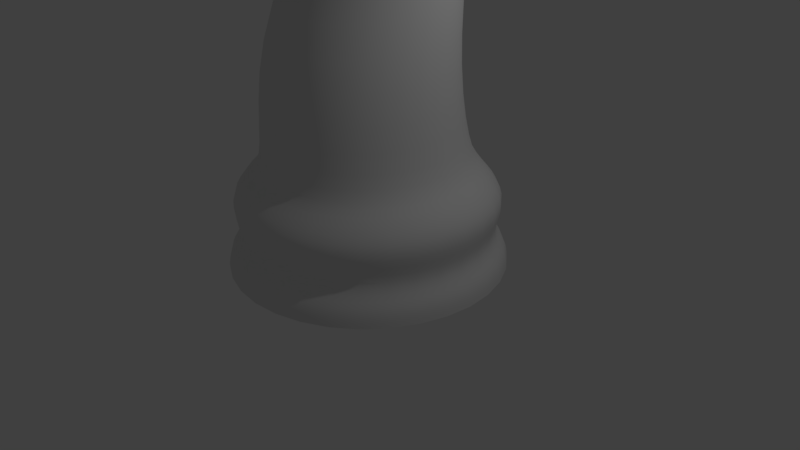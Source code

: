 # Source: Knight.blend  (saved by Blender 2.79.0; exported with 4.5.12 LTS)
import bpy
from mathutils import Matrix  # noqa: F401  (used for matrix-valued properties, if any)

bpy.ops.wm.read_factory_settings(use_empty=True)
scene = bpy.context.scene
scene.name = 'Scene'

# ---- collections
col_collection_1 = bpy.data.collections.new('Collection 1'); scene.collection.children.link(col_collection_1)

# ---- world
world_world = bpy.data.worlds.new('World'); scene.world = world_world
world_world.color = (0.05088, 0.05088, 0.05088)
world_world.use_sun_shadow = False
world_world.sun_shadow_jitter_overblur = 0.0
world_world.cycles.sampling_method = 'MANUAL'

# ---- cameras
cam_camera = bpy.data.cameras.new('Camera')
cam_camera.clip_end = 100.0
cam_camera.lens = 35.0
cam_camera.sensor_width = 32.0
cam_camera.sensor_height = 18.0
cam_camera.ortho_scale = 7.314
cam_camera.dof.focus_distance = 0.0
cam_camera.dof.aperture_fstop = 128.0

# ---- lights
light_lamp = bpy.data.lights.new('Lamp', 'POINT')
light_lamp.transmission_factor = 0.0
light_lamp.cutoff_distance = 30.0
light_lamp.energy = 100.0
light_lamp.shadow_buffer_clip_start = 1.001
light_lamp.shadow_soft_size = 0.1
light_lamp.shadow_maximum_resolution = 0.006
light_lamp.use_absolute_resolution = True

# ---- meshes
me_cylinder_002 = bpy.data.meshes.new('Cylinder.002')
me_cylinder_002.from_pydata([(1.063, 1.063, 0.0), (1.503, 1.137e-07, 0.0), (1.017, 2.05e-07, 1.101), (1.063, -1.063, 0.0), (0.6949, 0.7765, 1.101), (0.8964, 0.8349, 0.9451), (1.242, 1.644e-07, 0.9451), (0.8964, -0.8349, 0.9451), (1.051, 1.051, 0.1726), (1.486, 1.175e-07, 0.1726), (1.051, -1.051, 0.1726), (1.048, -1.048, 0.6868), (1.482, 1.198e-07, 0.6868), (0.6303, 0.7081, 3.816), (1.048, 1.048, 0.6868), (0.8724, 0.4491, 3.608), (0.6303, -0.1353, 3.281), (0.6949, -0.7765, 1.101), (0.6949, -0.8336, 2.146), (0.9235, 0.9235, 0.3515), (1.306, 1.63e-07, 0.3515), (0.9235, -0.9235, 0.3515), (1.017, -0.05716, 2.146), (0.6808, 0.5832, 2.146), (0.487, 0.6118, 4.398), (0.7242, 0.3518, 4.223), (0.5548, -0.06403, 3.756), (0.5548, 0.1523, 4.702), (0.7242, -0.08775, 4.37), (0.5548, -0.5035, 3.903), (0.03589, -1.236, 4.507), (0.2053, -1.201, 4.275), (0.04844, -1.183, 3.808), (0.1214, 0.9851, 4.243), (0.1884, 0.7927, 4.474), (0.1092, 0.3976, 4.702), (0.1142, 0.7242, 2.144), (0.05011, 1.081, 1.197), (0.1178, 0.8547, 3.194), (0.1418, 0.8424, 1.811), (0.1556, 1.026, 1.378), (0.1846, 1.163, 4.413), (0.1133, 1.253, 1.273), (0.1774, 0.9021, 2.315), (0.1723, 0.985, 4.759), (0.1723, 0.5756, 4.9), (0.205, 0.9338, 1.843), (0.181, 1.237, 3.502), (0.2187, 1.172, 1.324), (0.6055, -0.1119, 3.438), (0.5042, 0.6606, 4.192), (0.8237, 0.4171, 3.81), (0.1988, 0.8423, 4.401), (0.1805, 1.105, 4.527), (0.5548, 0.5262, 4.471), (0.1092, 0.807, 4.589), (0.1174, 0.9266, 4.357), (0.6055, 0.6484, 4.031), (0.7386, 0.9251, 4.533), (0.44, 1.106, 4.609), (0.4504, 1.156, 4.535), (0.7558, 0.9739, 4.326), (0.0, 1.503, 0.0), (0.0, -1.098, 1.101), (-1.063, 1.063, 0.0), (-1.503, 1.137e-07, 0.0), (-1.017, 2.05e-07, 1.101), (-1.063, -1.063, 0.0), (-0.6949, 0.7765, 1.101), (0.0, -1.503, 0.0), (0.0, 1.098, 1.101), (0.0, 1.181, 0.9451), (-0.8964, 0.8349, 0.9451), (-1.242, 1.644e-07, 0.9451), (-0.8964, -0.8349, 0.9451), (0.0, -1.181, 0.9451), (0.0, 1.486, 0.1726), (-1.051, 1.051, 0.1726), (-1.486, 1.175e-07, 0.1726), (0.0, -1.482, 0.6868), (-1.051, -1.051, 0.1726), (-1.048, -1.048, 0.6868), (0.0, -1.486, 0.1726), (-1.482, 1.198e-07, 0.6868), (-0.6303, 0.7081, 3.816), (-1.048, 1.048, 0.6868), (-0.8724, 0.4491, 3.608), (0.0, 1.482, 0.6868), (-0.6303, -0.1353, 3.281), (0.0, 1.071, 1.204), (-0.6949, -0.7765, 1.101), (0.0, -1.104, 2.214), (-0.6949, -0.8336, 2.146), (0.0, 1.306, 0.3515), (-0.9235, 0.9235, 0.3515), (-1.306, 1.63e-07, 0.3515), (-0.9235, -0.9235, 0.3515), (-1.017, -0.05716, 2.146), (-0.6808, 0.5832, 2.146), (0.0, -1.306, 0.3515), (-0.487, 0.6118, 4.398), (-0.7242, 0.3518, 4.223), (-0.5548, -0.06403, 3.756), (0.0, -0.2606, 3.479), (-0.5548, 0.1523, 4.702), (-0.7242, -0.08775, 4.37), (-0.5548, -0.5035, 3.903), (0.0, -0.6253, 3.692), (0.0, -1.237, 4.502), (-0.03589, -1.236, 4.507), (-0.2053, -1.201, 4.275), (-0.04844, -1.183, 3.808), (0.0, -1.192, 3.801), (0.0, 0.1504, 4.703), (-0.1214, 0.9851, 4.243), (-0.1884, 0.7927, 4.474), (-0.1092, 0.3976, 4.702), (-0.1142, 0.7242, 2.144), (-0.05011, 1.081, 1.197), (-0.1178, 0.8547, 3.194), (-0.1418, 0.8424, 1.811), (-0.1556, 1.026, 1.378), (0.0, 1.287, 3.518), (0.0, 0.9459, 2.294), (-0.1846, 1.163, 4.413), (0.0, 1.217, 4.496), (-0.1133, 1.253, 1.273), (0.0, 1.276, 1.271), (0.0, 1.159, 1.425), (-0.1774, 0.9021, 2.315), (-0.1723, 0.985, 4.759), (0.0, 1.039, 4.782), (-0.1723, 0.5756, 4.9), (0.0, 0.623, 4.967), (0.0, 0.4071, 4.945), (0.0, 0.9651, 1.86), (-0.205, 0.9338, 1.843), (-0.181, 1.237, 3.502), (-0.2187, 1.172, 1.324), (0.0, -0.7983, 3.577), (-0.6055, -0.1119, 3.438), (0.0, -0.2933, 3.346), (-0.5042, 0.6606, 4.192), (-0.8237, 0.4171, 3.81), (-0.1988, 0.8423, 4.401), (0.0, 1.158, 4.59), (-0.1805, 1.105, 4.527), (-0.5548, 0.5262, 4.471), (-0.1092, 0.807, 4.589), (-0.1174, 0.9266, 4.357), (-0.6055, 0.6484, 4.031), (-0.7386, 0.9251, 4.533), (-0.44, 1.106, 4.609), (-0.4504, 1.156, 4.535), (-0.7558, 0.9739, 4.326), (0.0, -0.3093, 3.281)], [(89, 70)], [(87, 71, 5, 14), (14, 5, 6, 12), (11, 7, 75, 79), (12, 6, 7, 11), (3, 10, 82, 69), (62, 76, 8, 0), (0, 8, 9, 1), (1, 9, 10, 3), (93, 87, 14, 19), (20, 12, 11, 21), (22, 15, 16, 18), (10, 21, 99, 82), (19, 14, 12, 20), (21, 11, 79, 99), (36, 38, 33, 13, 23), (23, 13, 15, 22), (8, 19, 20, 9), (4, 23, 22, 2), (6, 2, 17, 7), (7, 17, 63, 75), (5, 4, 2, 6), (2, 22, 18, 17), (37, 40, 39, 36, 23, 4), (9, 20, 21, 10), (76, 93, 19, 8), (71, 89, 37, 4, 5), (49, 26, 103, 141), (57, 54, 25, 51), (52, 60, 61, 50), (51, 25, 26, 49), (25, 28, 29, 26), (55, 35, 27, 54), (54, 27, 28, 25), (26, 29, 107, 103), (35, 113, 108, 30, 27), (27, 30, 31, 28), (29, 32, 112, 139, 107), (29, 28, 31, 32), (108, 112, 32, 31, 30), (56, 53, 44, 55), (40, 48, 46, 39), (55, 44, 45, 35), (36, 43, 47, 38), (38, 47, 41, 33), (131, 133, 45, 44), (145, 131, 44, 53), (133, 134, 45), (127, 128, 135, 123, 43, 46, 48, 42), (123, 122, 125, 41, 47, 43), (37, 42, 48, 40), (89, 127, 42, 37), (35, 45, 134, 113), (39, 46, 43, 36), (125, 145, 53, 41), (33, 41, 53, 56), (15, 51, 49, 16), (33, 56, 57, 13), (13, 57, 51, 15), (16, 49, 141, 155), (34, 55, 54, 24), (52, 56, 55, 34), (24, 54, 57, 50), (50, 57, 56, 52), (60, 59, 58, 61), (34, 59, 60, 52), (50, 61, 58, 24), (24, 58, 59, 34), (87, 85, 72, 71), (85, 83, 73, 72), (81, 79, 75, 74), (83, 81, 74, 73), (67, 69, 82, 80), (62, 64, 77, 76), (64, 65, 78, 77), (65, 67, 80, 78), (93, 94, 85, 87), (95, 96, 81, 83), (97, 92, 88, 86), (80, 82, 99, 96), (94, 95, 83, 85), (96, 99, 79, 81), (117, 98, 84, 114, 119), (98, 97, 86, 84), (77, 78, 95, 94), (68, 66, 97, 98), (73, 74, 90, 66), (74, 75, 63, 90), (72, 73, 66, 68), (66, 90, 92, 97), (118, 68, 98, 117, 120, 121), (78, 80, 96, 95), (76, 77, 94, 93), (71, 72, 68, 118, 89), (140, 141, 103, 102), (150, 143, 101, 147), (144, 142, 154, 153), (143, 140, 102, 101), (101, 102, 106, 105), (148, 147, 104, 116), (147, 101, 105, 104), (102, 103, 107, 106), (116, 104, 109, 108, 113), (104, 105, 110, 109), (106, 107, 139, 112, 111), (106, 111, 110, 105), (108, 109, 110, 111, 112), (149, 148, 130, 146), (121, 120, 136, 138), (148, 116, 132, 130), (117, 119, 137, 129), (119, 114, 124, 137), (131, 130, 132, 133), (145, 146, 130, 131), (133, 132, 134), (127, 126, 138, 136, 129, 123, 135, 128), (123, 129, 137, 124, 125, 122), (118, 121, 138, 126), (89, 118, 126, 127), (116, 113, 134, 132), (120, 117, 129, 136), (125, 124, 146, 145), (114, 149, 146, 124), (86, 88, 140, 143), (114, 84, 150, 149), (84, 86, 143, 150), (88, 155, 141, 140), (115, 100, 147, 148), (144, 115, 148, 149), (100, 142, 150, 147), (142, 144, 149, 150), (153, 154, 151, 152), (115, 144, 153, 152), (142, 100, 151, 154), (100, 115, 152, 151), (16, 155, 91, 18), (88, 92, 91, 155), (18, 91, 63, 17), (91, 92, 90, 63)])
me_cylinder_002.polygons.foreach_set('use_smooth', [True] * 138)
_uv = me_cylinder_002.uv_layers.new(name='UVMap')
_uv.uv.foreach_set('vector', [0.7956, 0.982, 0.7576, 0.9647, 0.7582, 0.8429, 0.7956, 0.8378, 0.7956, 0.8378, 0.7582, 0.8429, 0.7444, 0.7546, 0.7783, 0.7269, 0.2135, 0.3492, 0.1924, 0.3194, 0.275, 0.2302, 0.3135, 0.2463, 0.07196, 0.35, 0.07969, 0.32, 0.1924, 0.3194, 0.2135, 0.3492, 0.311, 0.4603, 0.2894, 0.458, 0.2894, 0.35, 0.311, 0.3511, 0.5055, 0.7359, 0.5271, 0.7381, 0.5173, 0.8824, 0.4956, 0.8818, 0.4956, 0.8818, 0.5173, 0.8824, 0.5271, 0.9944, 0.5055, 0.9952, 0.303, 0.6072, 0.2894, 0.6062, 0.2894, 0.461, 0.303, 0.4603, 0.3077, 0.8548, 0.3456, 0.8437, 0.3456, 0.988, 0.3077, 0.9818, 0.7099, 0.2393, 0.6659, 0.2477, 0.6659, 0.103, 0.7099, 0.1117, 0.6649, 0.5616, 0.7235, 0.6564, 0.6422, 0.6344, 0.5597, 0.5707, 0.3619, 0.5199, 0.3806, 0.5362, 0.3329, 0.6541, 0.3077, 0.6541, 0.7738, 0.3289, 0.7384, 0.3495, 0.6659, 0.2477, 0.7099, 0.2393, 0.7099, 0.1117, 0.6659, 0.103, 0.7384, 0.0, 0.7738, 0.021, 0.6425, 0.1358, 0.6542, 0.2648, 0.6659, 0.3938, 0.5914, 0.343, 0.5712, 0.1356, 0.5712, 0.1356, 0.5914, 0.343, 0.5486, 0.3209, 0.4969, 0.1473, 0.5173, 0.8824, 0.5435, 0.8769, 0.5521, 0.9754, 0.5271, 0.9944, 0.5761, 0.0, 0.5712, 0.1356, 0.4969, 0.1473, 0.4956, 0.01471, 0.07969, 0.32, 0.08821, 0.2925, 0.193, 0.2919, 0.1924, 0.3194, 0.1924, 0.3194, 0.193, 0.2919, 0.2633, 0.2253, 0.275, 0.2302, 0.0, 0.239, 0.0141, 0.2171, 0.08821, 0.2925, 0.07969, 0.32, 0.6644, 0.4667, 0.6649, 0.5616, 0.5597, 0.5707, 0.5592, 0.4758, 0.6659, 0.009516, 0.6518, 0.03271, 0.6447, 0.0911, 0.6425, 0.1358, 0.5712, 0.1356, 0.5761, 0.0, 0.4928, 0.4644, 0.4956, 0.4874, 0.3806, 0.5362, 0.3619, 0.5199, 0.5271, 0.7381, 0.5521, 0.7501, 0.5435, 0.8769, 0.5173, 0.8824, 0.7576, 0.9647, 0.7235, 0.9588, 0.7249, 0.9537, 0.736, 0.8626, 0.7582, 0.8429, 0.1995, 0.6593, 0.1865, 0.6985, 0.1338, 0.6569, 0.1372, 0.6404, 0.5916, 0.3714, 0.5922, 0.4296, 0.5622, 0.4012, 0.5531, 0.3473, 0.4569, 0.8458, 0.4881, 0.8437, 0.4881, 0.8963, 0.4569, 0.8984, 0.7185, 0.6718, 0.7084, 0.7032, 0.6492, 0.6671, 0.6445, 0.6451, 0.7084, 0.7032, 0.66, 0.7359, 0.6007, 0.6998, 0.6492, 0.6671, 0.8068, 0.7269, 0.8068, 0.6769, 0.8628, 0.6458, 0.8628, 0.6895, 0.5922, 0.4296, 0.5718, 0.4667, 0.5376, 0.4291, 0.5622, 0.4012, 0.8596, 0.2594, 0.8596, 0.3185, 0.7869, 0.3254, 0.7799, 0.2724, 0.8068, 0.6769, 0.7931, 0.6456, 0.7931, 0.4667, 0.7976, 0.4669, 0.8628, 0.6458, 0.9784, 0.7778, 0.9784, 0.9685, 0.9588, 0.9603, 0.9463, 0.8037, 0.8596, 0.3185, 0.7863, 0.3973, 0.7808, 0.3982, 0.7738, 0.3412, 0.7869, 0.3254, 0.6007, 0.6998, 0.66, 0.7359, 0.5054, 0.7359, 0.4956, 0.6813, 0.3591, 0.8457, 0.3864, 0.9308, 0.3811, 0.9315, 0.3456, 0.8803, 0.3549, 0.8463, 0.2364, 0.4207, 0.2109, 0.4107, 0.2211, 0.3845, 0.2466, 0.3945, 0.2649, 0.6837, 0.2458, 0.6916, 0.2653, 0.6343, 0.2795, 0.6369, 0.2466, 0.3945, 0.2211, 0.3845, 0.2634, 0.35, 0.2894, 0.3623, 0.2894, 0.6034, 0.2638, 0.5934, 0.2107, 0.5076, 0.2604, 0.5185, 0.2604, 0.5185, 0.2107, 0.5076, 0.2059, 0.4236, 0.2314, 0.4335, 0.4137, 0.9212, 0.4137, 0.8714, 0.4353, 0.8644, 0.4353, 0.914, 0.9652, 0.4192, 0.9597, 0.4461, 0.9372, 0.4438, 0.9415, 0.4119, 0.4137, 0.8714, 0.4137, 0.8437, 0.4353, 0.8644, 0.949, 0.0, 0.9434, 0.02198, 0.9353, 0.08089, 0.9372, 0.1358, 0.9151, 0.1388, 0.9106, 0.07873, 0.919, 0.008085, 0.9351, 0.0002856, 0.9372, 0.1358, 0.9652, 0.2817, 0.9679, 0.4061, 0.9436, 0.3962, 0.942, 0.2802, 0.9151, 0.1388, 0.268, 0.7104, 0.2444, 0.7084, 0.2458, 0.6916, 0.2649, 0.6837, 0.2018, 0.7645, 0.1948, 0.7415, 0.2041, 0.7361, 0.2041, 0.7602, 0.1603, 0.9033, 0.1573, 0.93, 0.1457, 0.9022, 0.1603, 0.869, 0.2795, 0.6369, 0.2653, 0.6343, 0.2638, 0.5934, 0.2894, 0.6034, 0.9679, 0.4061, 0.9652, 0.4192, 0.9415, 0.4119, 0.9436, 0.3962, 0.2314, 0.4335, 0.2059, 0.4236, 0.2109, 0.4107, 0.2364, 0.4207, 0.7235, 0.6564, 0.7185, 0.6718, 0.6445, 0.6451, 0.6422, 0.6344, 0.6659, 0.3938, 0.6635, 0.4093, 0.5916, 0.3714, 0.5914, 0.343, 0.5914, 0.343, 0.5916, 0.3714, 0.5531, 0.3473, 0.5486, 0.3209, 0.2059, 0.64, 0.1995, 0.6593, 0.1372, 0.6404, 0.1389, 0.6323, 0.6484, 0.4266, 0.6586, 0.4412, 0.5922, 0.4296, 0.6044, 0.4191, 0.6498, 0.4162, 0.6635, 0.4093, 0.6586, 0.4412, 0.6484, 0.4266, 0.6044, 0.4191, 0.5922, 0.4296, 0.5916, 0.3714, 0.6044, 0.392, 0.6044, 0.392, 0.5916, 0.3714, 0.6635, 0.4093, 0.6498, 0.4162, 0.1913, 0.859, 0.2017, 0.8586, 0.2017, 0.904, 0.1754, 0.9085, 0.77, 0.3495, 0.77, 0.4036, 0.759, 0.4061, 0.759, 0.352, 0.1052, 0.869, 0.1052, 0.9231, 0.08586, 0.9246, 0.08586, 0.8706, 0.8474, 0.4116, 0.8474, 0.4643, 0.8032, 0.4602, 0.8032, 0.4075, 0.28, 0.7104, 0.28, 0.8342, 0.241, 0.8403, 0.2404, 0.737, 0.28, 0.8342, 0.2569, 0.9734, 0.2226, 0.9512, 0.241, 0.8403, 0.3135, 0.1017, 0.3135, 0.2463, 0.275, 0.2302, 0.278, 0.1078, 0.2135, 0.0, 0.3135, 0.1017, 0.278, 0.1078, 0.1983, 0.0268, 0.3016, 0.7104, 0.3016, 0.857, 0.28, 0.8563, 0.28, 0.7114, 0.8066, 0.9947, 0.7956, 0.8697, 0.8173, 0.87, 0.8281, 0.9937, 0.7956, 0.8697, 0.8066, 0.7269, 0.8281, 0.7289, 0.8173, 0.87, 0.4569, 0.8437, 0.4569, 0.9419, 0.4353, 0.9433, 0.4353, 0.8463, 0.6301, 0.9804, 0.6205, 0.8718, 0.6574, 0.8767, 0.6682, 1.0, 0.6682, 0.8722, 0.6682, 0.7447, 0.7122, 0.7359, 0.7122, 0.8807, 0.027, 0.4721, 0.09674, 0.4827, 0.05766, 0.6219, 0.0, 0.6553, 0.3619, 0.7882, 0.3077, 0.6541, 0.3329, 0.6541, 0.3806, 0.7719, 0.6205, 0.8718, 0.6301, 0.7478, 0.6682, 0.7359, 0.6574, 0.8767, 0.9021, 0.2691, 0.9021, 0.3965, 0.8596, 0.404, 0.8596, 0.2594, 0.4594, 0.3229, 0.4033, 0.3298, 0.4279, 0.1226, 0.4956, 0.06551, 0.4775, 0.1942, 0.4033, 0.3298, 0.3135, 0.3237, 0.3827, 0.1479, 0.4279, 0.1226, 0.8173, 0.87, 0.8281, 0.7289, 0.8533, 0.7431, 0.8438, 0.8671, 0.4167, 0.4644, 0.3142, 0.4555, 0.3135, 0.3237, 0.4033, 0.3298, 0.1983, 0.0268, 0.278, 0.1078, 0.2594, 0.1278, 0.1852, 0.05249, 0.1948, 0.7361, 0.1948, 0.8586, 0.1754, 0.8551, 0.1755, 0.7578, 0.08556, 0.02743, 0.1983, 0.0268, 0.1852, 0.05249, 0.08043, 0.05308, 0.6659, 0.4643, 0.6659, 0.357, 0.759, 0.3495, 0.759, 0.4568, 0.4956, 0.4468, 0.4167, 0.4644, 0.4033, 0.3298, 0.4594, 0.3229, 0.4677, 0.3673, 0.4832, 0.4251, 0.4928, 0.8437, 0.3619, 0.7882, 0.3806, 0.7719, 0.4956, 0.8207, 0.8281, 0.9937, 0.8173, 0.87, 0.8438, 0.8671, 0.8533, 0.9758, 0.2404, 0.737, 0.241, 0.8403, 0.2182, 0.8285, 0.2074, 0.7472, 0.2059, 0.7442, 0.05714, 0.6419, 0.1372, 0.6404, 0.1338, 0.6569, 0.05608, 0.6826, 0.4247, 0.09411, 0.384, 0.1212, 0.3868, 0.06659, 0.4182, 0.03596, 0.8785, 0.4095, 0.8785, 0.4621, 0.8474, 0.4601, 0.8474, 0.4075, 0.003839, 0.6818, 0.05714, 0.6419, 0.05608, 0.6826, 0.01168, 0.7361, 0.5797, 0.7359, 0.6205, 0.7926, 0.5929, 0.8446, 0.5521, 0.7879, 0.7794, 0.7269, 0.7235, 0.6895, 0.7235, 0.6458, 0.7794, 0.6769, 0.4182, 0.03596, 0.3868, 0.06659, 0.3429, 0.04005, 0.3814, 0.0, 0.08586, 0.8748, 0.006134, 0.8618, 0.01312, 0.8088, 0.08586, 0.8158, 0.7794, 0.6769, 0.7235, 0.6458, 0.7886, 0.4669, 0.7931, 0.4667, 0.7931, 0.6456, 1.0, 0.1907, 0.9679, 0.1648, 0.9803, 0.00824, 1.0, 0.0, 0.08586, 0.8158, 0.01312, 0.8088, 0.0, 0.793, 0.007045, 0.7361, 0.01253, 0.737, 0.5929, 0.8446, 0.6205, 0.9493, 0.5661, 0.9443, 0.5521, 0.7879, 0.3591, 0.8457, 0.363, 0.8437, 0.392, 0.8656, 0.392, 0.928, 0.3864, 0.9308, 0.8934, 0.7564, 0.9036, 0.7827, 0.878, 0.7926, 0.8678, 0.7664, 0.9218, 0.4934, 0.9365, 0.5402, 0.9222, 0.5429, 0.9028, 0.4855, 0.9036, 0.7827, 0.9463, 0.8148, 0.9204, 0.8272, 0.878, 0.7926, 0.9463, 0.5738, 0.9173, 0.6587, 0.8677, 0.6696, 0.9208, 0.5838, 0.9173, 0.6587, 0.8884, 0.7436, 0.8628, 0.7536, 0.8677, 0.6696, 0.4137, 0.9212, 0.392, 0.914, 0.392, 0.8644, 0.4137, 0.8714, 0.9634, 0.7523, 0.9818, 0.741, 0.9943, 0.7717, 0.9763, 0.7778, 0.4137, 0.8714, 0.392, 0.8644, 0.4137, 0.8437, 0.949, 0.0, 0.9604, 0.001148, 0.9679, 0.009749, 0.9563, 0.08029, 0.9547, 0.1401, 0.9372, 0.1358, 0.9353, 0.08089, 0.9434, 0.02198, 0.9769, 0.4676, 0.9943, 0.4667, 0.9645, 0.6113, 0.9757, 0.726, 0.9571, 0.7399, 0.9463, 0.6168, 0.9249, 0.4667, 0.9218, 0.4934, 0.9028, 0.4855, 0.9013, 0.4687, 0.2018, 0.7645, 0.2041, 0.7689, 0.2041, 0.793, 0.1948, 0.7876, 0.1109, 0.8764, 0.133, 0.869, 0.133, 0.9011, 0.1052, 0.905, 0.9365, 0.5402, 0.9463, 0.5738, 0.9208, 0.5838, 0.9222, 0.5429, 0.9571, 0.7399, 0.9757, 0.726, 0.9818, 0.741, 0.9634, 0.7523, 0.8884, 0.7436, 0.8934, 0.7564, 0.8678, 0.7664, 0.8628, 0.7536, 0.0, 0.6553, 0.05766, 0.6219, 0.05714, 0.6419, 0.003839, 0.6818, 0.4956, 0.06551, 0.4279, 0.1226, 0.4247, 0.09411, 0.4905, 0.05012, 0.4279, 0.1226, 0.3827, 0.1479, 0.384, 0.1212, 0.4247, 0.09411, 0.05766, 0.6219, 0.1389, 0.6323, 0.1372, 0.6404, 0.05714, 0.6419, 0.4723, 0.03411, 0.4315, 0.04544, 0.4182, 0.03596, 0.4802, 0.01867, 0.4762, 0.04446, 0.4723, 0.03411, 0.4802, 0.01867, 0.4905, 0.05012, 0.4315, 0.04544, 0.4342, 0.07247, 0.4247, 0.09411, 0.4182, 0.03596, 0.4342, 0.07247, 0.4762, 0.04446, 0.4905, 0.05012, 0.4247, 0.09411, 0.9022, 0.4098, 0.9022, 0.4609, 0.8785, 0.4483, 0.8916, 0.4075, 0.7122, 0.7359, 0.7229, 0.7371, 0.7229, 0.7859, 0.7122, 0.7848, 0.3057, 0.9093, 0.28, 0.9037, 0.28, 0.857, 0.3057, 0.8626, 0.8032, 0.4602, 0.759, 0.4643, 0.759, 0.4116, 0.8032, 0.4075, 0.2059, 0.64, 0.1389, 0.6323, 0.0, 0.0, 0.5597, 0.5707, 0.05766, 0.6219, 0.09674, 0.4827, 0.0, 0.0, 0.1389, 0.6323, 0.5597, 0.5707, 0.0, 0.0, 0.2633, 0.2253, 0.193, 0.2919, 0.0, 0.0, 0.759, 0.3495, 0.1755, 0.7578, 0.2633, 0.2253])
me_cylinder_002.use_remesh_preserve_volume = False
me_cylinder_002.use_remesh_preserve_attributes = False
me_cylinder_002.use_mirror_vertex_groups = False
me_cylinder_002.update()

# ---- objects
ob_chess_piece_knight_lp = bpy.data.objects.new('Chess Piece Knight LP', me_cylinder_002)
ob_lamp = bpy.data.objects.new('Lamp', light_lamp)
ob_camera = bpy.data.objects.new('Camera', cam_camera)

# ---- transforms, parenting, visibility, modifiers, constraints
ob_chess_piece_knight_lp.location = (0.0, 0.0, 0.0)
ob_chess_piece_knight_lp.scale = (1.3, 1.3, 1.3)
ob_chess_piece_knight_lp.lineart.crease_threshold = 0.0
_m = ob_chess_piece_knight_lp.modifiers.new('Subsurf', 'SUBSURF')
_m.uv_smooth = 'PRESERVE_CORNERS'
_m.quality = 2
_m.levels = 2
_m.show_only_control_edges = False
ob_lamp.location = (4.076, 1.005, 5.904)
ob_lamp.rotation_euler = (0.6503, 0.05522, 1.866)
ob_lamp.lock_rotations_4d = False
ob_lamp.empty_display_type = 'ARROWS'
ob_lamp.color = (0.0, 0.0, 0.0, 0.0)
ob_lamp.lineart.crease_threshold = 0.0
ob_camera.location = (7.481, -6.508, 5.344)
ob_camera.rotation_euler = (1.109, 0.0, 0.8149)
ob_camera.lock_rotations_4d = False
ob_camera.empty_display_type = 'ARROWS'
ob_camera.color = (0.0, 0.0, 0.0, 0.0)
ob_camera.display_type = 'WIRE'
ob_camera.lineart.crease_threshold = 0.0

# ---- collection membership
col_collection_1.objects.link(ob_chess_piece_knight_lp)
col_collection_1.objects.link(ob_lamp)
col_collection_1.objects.link(ob_camera)

# ---- scene / render settings (as saved in the file)
scene.camera = ob_camera
scene.frame_start = 1; scene.frame_end = 250; scene.frame_set(104)
scene.render.engine = 'BLENDER_EEVEE_NEXT'
scene.render.resolution_percentage = 50
scene.render.dither_intensity = 0.0
scene.cycles.use_denoising = False
scene.cycles.samples = 128
scene.cycles.sampling_pattern = 'TABULATED_SOBOL'
scene.cycles.use_adaptive_sampling = False
scene.cycles.use_light_tree = False
scene.cycles.blur_glossy = 0.0
scene.cycles.sample_clamp_indirect = 0.0
scene.view_settings.view_transform = 'Standard'
bpy.context.view_layer.update()
